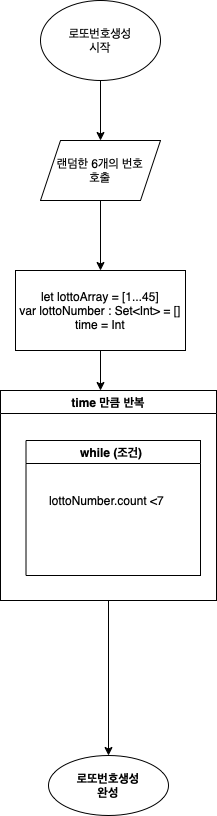

The diagram above was exported from draw.io. Its source (the exported page's mxGraphModel, read from the mxfile embedded in the PNG):
<mxGraphModel dx="1186" dy="645" grid="1" gridSize="10" guides="1" tooltips="1" connect="1" arrows="1" fold="1" page="1" pageScale="1" pageWidth="827" pageHeight="1169" math="0" shadow="0">
  <root>
    <mxCell id="0" />
    <mxCell id="1" parent="0" />
    <mxCell id="G4WGaj28ojrAPbTclSsd-4" value="" style="edgeStyle=orthogonalEdgeStyle;rounded=0;orthogonalLoop=1;jettySize=auto;html=1;" edge="1" parent="1" source="G4WGaj28ojrAPbTclSsd-1" target="G4WGaj28ojrAPbTclSsd-3">
      <mxGeometry relative="1" as="geometry" />
    </mxCell>
    <mxCell id="G4WGaj28ojrAPbTclSsd-1" value="로또번호생성&lt;br&gt;시작" style="ellipse;whiteSpace=wrap;html=1;" vertex="1" parent="1">
      <mxGeometry x="354" y="10" width="120" height="80" as="geometry" />
    </mxCell>
    <mxCell id="G4WGaj28ojrAPbTclSsd-6" value="" style="edgeStyle=orthogonalEdgeStyle;rounded=0;orthogonalLoop=1;jettySize=auto;html=1;" edge="1" parent="1" source="G4WGaj28ojrAPbTclSsd-3" target="G4WGaj28ojrAPbTclSsd-5">
      <mxGeometry relative="1" as="geometry" />
    </mxCell>
    <mxCell id="G4WGaj28ojrAPbTclSsd-3" value="랜덤한 6개의 번호&lt;br&gt;호출" style="shape=parallelogram;perimeter=parallelogramPerimeter;whiteSpace=wrap;html=1;fixedSize=1;" vertex="1" parent="1">
      <mxGeometry x="354" y="150" width="120" height="60" as="geometry" />
    </mxCell>
    <mxCell id="G4WGaj28ojrAPbTclSsd-8" style="edgeStyle=orthogonalEdgeStyle;rounded=0;orthogonalLoop=1;jettySize=auto;html=1;" edge="1" parent="1" source="G4WGaj28ojrAPbTclSsd-5">
      <mxGeometry relative="1" as="geometry">
        <mxPoint x="414" y="400" as="targetPoint" />
      </mxGeometry>
    </mxCell>
    <mxCell id="G4WGaj28ojrAPbTclSsd-5" value="let lottoArray = [1...45]&lt;br&gt;var lottoNumber : Set&amp;lt;Int&amp;gt; = []&lt;br&gt;time = Int" style="whiteSpace=wrap;html=1;" vertex="1" parent="1">
      <mxGeometry x="329" y="280" width="170" height="80" as="geometry" />
    </mxCell>
    <mxCell id="G4WGaj28ojrAPbTclSsd-15" value="" style="edgeStyle=orthogonalEdgeStyle;rounded=0;orthogonalLoop=1;jettySize=auto;html=1;" edge="1" parent="1" source="G4WGaj28ojrAPbTclSsd-7" target="G4WGaj28ojrAPbTclSsd-14">
      <mxGeometry relative="1" as="geometry" />
    </mxCell>
    <mxCell id="G4WGaj28ojrAPbTclSsd-7" value="time 만큼 반복" style="swimlane;" vertex="1" parent="1">
      <mxGeometry x="314" y="400" width="216" height="210" as="geometry" />
    </mxCell>
    <mxCell id="G4WGaj28ojrAPbTclSsd-10" value="while (조건) " style="swimlane;" vertex="1" parent="G4WGaj28ojrAPbTclSsd-7">
      <mxGeometry x="25.5" y="50" width="174.5" height="135" as="geometry" />
    </mxCell>
    <mxCell id="G4WGaj28ojrAPbTclSsd-13" value="lottoNumber.count &amp;lt;7" style="text;html=1;align=center;verticalAlign=middle;resizable=0;points=[];autosize=1;strokeColor=none;fillColor=none;" vertex="1" parent="1">
      <mxGeometry x="350" y="495" width="140" height="30" as="geometry" />
    </mxCell>
    <mxCell id="G4WGaj28ojrAPbTclSsd-14" value="로또번호생성&lt;br&gt;완성" style="ellipse;whiteSpace=wrap;html=1;fontStyle=1;startSize=23;" vertex="1" parent="1">
      <mxGeometry x="362" y="765" width="120" height="60" as="geometry" />
    </mxCell>
  </root>
</mxGraphModel>